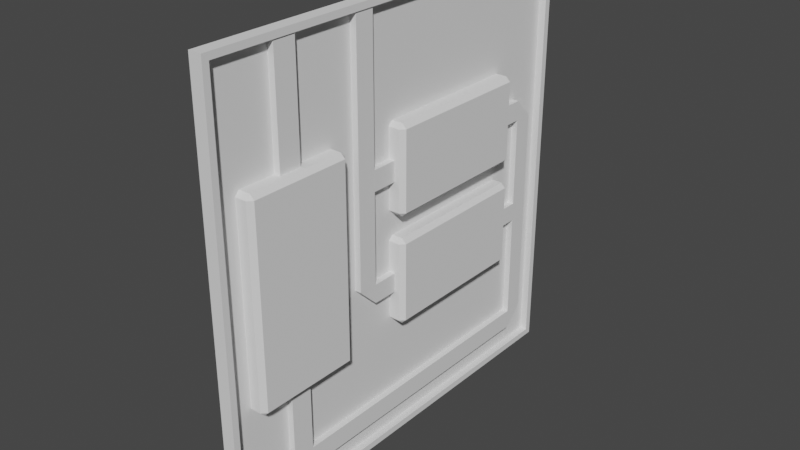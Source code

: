 # Source: Circuit_-_lvlTwo.blend  (saved by Blender 3.2.14; exported with 4.5.12 LTS)
import bpy
from mathutils import Matrix  # noqa: F401  (used for matrix-valued properties, if any)

bpy.ops.wm.read_factory_settings(use_empty=True)
scene = bpy.context.scene
scene.name = 'Scene'

# ---- collections
col_collection = bpy.data.collections.new('Collection'); scene.collection.children.link(col_collection)

# ---- world
world_world = bpy.data.worlds.new('World'); scene.world = world_world
world_world.use_nodes = True; world_world.node_tree.nodes.clear()
_N = world_world.node_tree.nodes; _L = world_world.node_tree.links
n0 = _N.new('ShaderNodeOutputWorld'); n0.name = 'World Output'; n0.location = (300, 300)
n1 = _N.new('ShaderNodeBackground'); n1.name = 'Background'; n1.location = (10, 300)
n1.inputs[0].default_value = (0.05088, 0.05088, 0.05088, 1.0)
_L.new(n1.outputs[0], n0.inputs[0])
n0.is_active_output = True
world_world.color = (0.05088, 0.05088, 0.05088)
world_world.use_sun_shadow = False
world_world.sun_shadow_jitter_overblur = 0.0

# ---- meshes
me_cube_008 = bpy.data.meshes.new('Cube.008')
me_cube_008.from_pydata([(-1.0, -0.97, -0.97), (-1.0, -0.97, 0.97), (-1.0, 0.97, -0.97), (-1.0, 0.97, 0.97), (2.429, -0.97, -0.97), (2.429, -0.97, 0.97), (2.429, 0.97, -0.97), (2.429, 0.97, 0.97), (2.429, 1.0, 1.0), (2.429, 1.0, -1.0), (2.429, -1.0, -1.0), (2.429, -1.0, 1.0), (-1.0, 1.0, -1.0), (-1.0, -1.0, -1.0), (-1.0, -1.0, 1.0), (-1.0, 1.0, 1.0), (-0.4286, 0.97, 0.97), (-0.4286, 0.97, -0.97), (-0.4286, -0.97, -0.97), (-0.4286, -0.97, 0.97), (0.4286, 0.97, -0.97), (0.4286, -0.97, -0.97), (0.4286, -0.97, 0.97), (0.4286, 0.97, 0.97)], [], [(0, 1, 22, 21), (12, 15, 8, 9), (7, 5, 19, 16), (10, 11, 14, 13), (12, 9, 10, 13), (8, 15, 14, 11), (7, 6, 9, 8), (6, 4, 10, 9), (5, 7, 8, 11), (4, 5, 11, 10), (0, 2, 12, 13), (1, 0, 13, 14), (3, 1, 14, 15), (2, 3, 15, 12), (17, 16, 19, 18), (6, 7, 16, 17), (5, 4, 18, 19), (4, 6, 17, 18), (21, 22, 23, 20), (1, 3, 23, 22), (2, 0, 21, 20), (3, 2, 20, 23)])
_uv = me_cube_008.uv_layers.new(name='UVMap')
_uv.uv.foreach_set('vector', [0.3787, 0.00375, 0.6213, 0.00375, 0.6213, 0.00375, 0.3787, 0.00375, 0.375, 0.25, 0.625, 0.25, 0.625, 0.5, 0.375, 0.5, 0.6213, 0.5038, 0.6213, 0.7463, 0.6213, 0.7463, 0.6213, 0.5038, 0.375, 0.75, 0.625, 0.75, 0.625, 1.0, 0.375, 1.0, 0.125, 0.5, 0.375, 0.5, 0.375, 0.75, 0.125, 0.75, 0.625, 0.5, 0.875, 0.5, 0.875, 0.75, 0.625, 0.75, 0.6213, 0.5038, 0.3787, 0.5038, 0.375, 0.5, 0.625, 0.5, 0.3787, 0.5038, 0.3787, 0.7462, 0.375, 0.75, 0.375, 0.5, 0.6213, 0.7463, 0.6213, 0.5038, 0.625, 0.5, 0.625, 0.75, 0.3787, 0.7462, 0.6213, 0.7463, 0.625, 0.75, 0.375, 0.75, 0.3787, 0.00375, 0.3787, 0.2463, 0.375, 0.25, 0.375, 0.0, 0.6213, 0.00375, 0.3787, 0.00375, 0.375, 0.0, 0.625, 0.0, 0.6213, 0.2463, 0.6213, 0.00375, 0.625, 0.0, 0.625, 0.25, 0.3787, 0.2463, 0.6213, 0.2463, 0.625, 0.25, 0.375, 0.25, 0.3787, 0.5038, 0.6213, 0.5038, 0.6213, 0.7463, 0.3787, 0.7462, 0.3787, 0.5038, 0.6213, 0.5038, 0.6213, 0.5038, 0.3787, 0.5038, 0.6213, 0.7463, 0.3787, 0.7462, 0.3787, 0.7462, 0.6213, 0.7463, 0.3787, 0.7462, 0.3787, 0.5038, 0.3787, 0.5038, 0.3787, 0.7462, 0.3787, 0.00375, 0.6213, 0.00375, 0.6213, 0.2463, 0.3787, 0.2463, 0.6213, 0.00375, 0.6213, 0.2463, 0.6213, 0.2463, 0.6213, 0.00375, 0.3787, 0.2463, 0.3787, 0.00375, 0.3787, 0.00375, 0.3787, 0.2463, 0.6213, 0.2463, 0.3787, 0.2463, 0.3787, 0.2463, 0.6213, 0.2463])
me_cube_008.update()
me_cube_019 = bpy.data.meshes.new('Cube.019')
me_cube_019.from_pydata([(-0.5495, 3.994, -4.949), (-0.5495, 3.994, 2.055), (-0.5495, 4.403, -5.319), (-0.5495, 4.403, 2.055), (-0.294, 3.994, -4.949), (-0.294, 3.994, 2.055), (-0.294, 4.403, -5.319), (-0.294, 4.403, 2.055), (-0.5495, 3.994, -1.632), (-0.5495, 4.403, -1.632), (-0.294, 4.403, -1.632), (-0.294, 3.994, -1.632), (-0.5495, 4.403, -4.95), (-0.294, 4.403, -4.95), (-0.294, 3.994, -4.95), (-0.5495, 3.994, -4.95), (-0.5495, 10.3, -4.95), (-0.5495, 10.3, -4.949), (-0.294, 10.3, -4.949), (-0.294, 10.3, -4.95), (-0.5495, 9.938, -5.319), (-0.294, 9.938, -5.319), (-0.5495, 9.938, -4.95), (-0.294, 9.938, -4.95), (-0.5495, 10.3, -0.916), (-0.294, 10.3, -0.916), (-0.5495, 9.938, -0.5414), (-0.294, 9.938, -0.5414), (-0.5495, 10.3, -0.9161), (-0.294, 10.3, -0.9161), (-0.5495, 9.938, -0.9161), (-0.294, 9.938, -0.9161), (-0.294, 10.3, -2.762), (-0.5495, 10.3, -2.762), (-0.5495, 9.938, -2.941), (-0.294, 9.938, -2.941), (-0.5495, 10.3, -2.762), (-0.5495, 9.938, -2.592), (-0.294, 9.938, -2.592), (-0.294, 10.3, -2.762), (-0.294, 6.005, -0.5414), (-0.5495, 6.005, -0.5414), (-0.5495, 6.005, -0.9161), (-0.294, 6.005, -0.9161), (-0.294, 5.638, -2.59), (-0.5495, 5.638, -2.59), (-0.5495, 5.638, -2.592), (-0.294, 5.638, -2.592), (-0.294, 6.003, -2.592), (-0.294, 6.003, -2.941), (-0.5495, 6.003, -2.941), (-0.5495, 6.003, -2.592), (-0.294, 5.638, 2.13), (-0.5495, 5.638, 2.13), (-0.294, 6.003, 2.13), (-0.5495, 6.003, 2.13), (-0.294, 6.003, -0.5403), (-0.294, 5.638, -0.7282), (-0.5495, 5.638, -0.5403), (-0.5495, 6.003, -0.5403), (-0.294, 5.638, -0.7282), (-0.5495, 6.003, -0.9161), (-0.294, 6.003, -0.9161), (-0.5495, 5.638, -0.9161)], [], [(8, 1, 3, 9), (9, 3, 7, 10), (10, 7, 5, 11), (11, 5, 1, 8), (2, 6, 4, 0), (7, 3, 1, 5), (14, 11, 8, 15), (13, 10, 11, 14), (12, 9, 10, 13), (15, 8, 9, 12), (0, 15, 12, 2), (21, 20, 17, 18), (6, 13, 14, 4), (4, 14, 15, 0), (17, 16, 19, 18), (20, 22, 16, 17), (29, 28, 24, 25), (23, 21, 18, 19), (13, 6, 21, 23), (12, 13, 23, 22), (2, 12, 22, 20), (6, 2, 20, 21), (26, 27, 25, 24), (28, 30, 26, 24), (26, 30, 42, 41), (31, 29, 25, 27), (38, 39, 29, 31), (37, 38, 31, 30), (36, 37, 30, 28), (39, 36, 28, 29), (19, 16, 33, 32), (16, 22, 34, 33), (22, 23, 35, 34), (23, 19, 32, 35), (32, 33, 36, 39), (33, 34, 37, 36), (49, 48, 47, 44), (35, 32, 39, 38), (42, 43, 40, 41), (30, 31, 43, 42), (31, 27, 40, 43), (27, 26, 41, 40), (45, 44, 47, 46), (50, 49, 44, 45), (51, 50, 45, 46), (57, 56, 54, 52), (38, 37, 51, 48), (37, 34, 50, 51), (34, 35, 49, 50), (35, 38, 48, 49), (54, 55, 53, 52), (59, 58, 53, 55), (58, 57, 52, 53), (56, 59, 55, 54), (62, 61, 59, 56), (63, 60, 57, 58), (61, 63, 58, 59), (60, 62, 56, 57), (47, 48, 62, 60), (51, 46, 63, 61), (46, 47, 60, 63), (48, 51, 61, 62)])
_uv = me_cube_019.uv_layers.new(name='UVMap')
_uv.uv.foreach_set('vector', [0.5, 0.0, 0.625, 0.0, 0.625, 0.25, 0.5, 0.25, 0.5, 0.25, 0.625, 0.25, 0.625, 0.5, 0.5, 0.5, 0.5, 0.5, 0.625, 0.5, 0.625, 0.75, 0.5, 0.75, 0.5, 0.75, 0.625, 0.75, 0.625, 1.0, 0.5, 1.0, 0.125, 0.5, 0.375, 0.5, 0.375, 0.75, 0.125, 0.75, 0.625, 0.5, 0.875, 0.5, 0.875, 0.75, 0.625, 0.75, 0.3875, 0.75, 0.5, 0.75, 0.5, 1.0, 0.3875, 1.0, 0.3875, 0.5, 0.5, 0.5, 0.5, 0.75, 0.3875, 0.75, 0.3875, 0.25, 0.5, 0.25, 0.5, 0.5, 0.3875, 0.5, 0.3875, 0.0, 0.5, 0.0, 0.5, 0.25, 0.3875, 0.25, 0.375, 0.0, 0.3875, 0.0, 0.3875, 0.25, 0.375, 0.25, 0.375, 0.5, 0.125, 0.5, 0.125, 0.5, 0.375, 0.5, 0.375, 0.5, 0.3875, 0.5, 0.3875, 0.75, 0.375, 0.75, 0.375, 0.75, 0.3875, 0.75, 0.3875, 1.0, 0.375, 1.0, 0.375, 0.25, 0.3875, 0.25, 0.3875, 0.5, 0.375, 0.5, 0.375, 0.25, 0.3875, 0.25, 0.3875, 0.25, 0.375, 0.25, 0.3875, 0.5, 0.3875, 0.25, 0.3875, 0.25, 0.3875, 0.5, 0.3875, 0.5, 0.375, 0.5, 0.375, 0.5, 0.3875, 0.5, 0.3875, 0.5, 0.375, 0.5, 0.375, 0.5, 0.3875, 0.5, 0.3875, 0.25, 0.3875, 0.5, 0.3875, 0.5, 0.3875, 0.25, 0.375, 0.25, 0.3875, 0.25, 0.3875, 0.25, 0.375, 0.25, 0.375, 0.5, 0.125, 0.5, 0.125, 0.5, 0.375, 0.5, 0.3875, 0.25, 0.3875, 0.5, 0.3875, 0.5, 0.3875, 0.25, 0.3875, 0.25, 0.3875, 0.25, 0.3875, 0.25, 0.3875, 0.25, 0.3875, 0.25, 0.3875, 0.25, 0.3875, 0.25, 0.3875, 0.25, 0.3875, 0.5, 0.3875, 0.5, 0.3875, 0.5, 0.3875, 0.5, 0.3875, 0.5, 0.3875, 0.5, 0.3875, 0.5, 0.3875, 0.5, 0.3875, 0.25, 0.3875, 0.5, 0.3875, 0.5, 0.3875, 0.25, 0.3875, 0.25, 0.3875, 0.25, 0.3875, 0.25, 0.3875, 0.25, 0.3875, 0.5, 0.3875, 0.25, 0.3875, 0.25, 0.3875, 0.5, 0.3875, 0.5, 0.3875, 0.25, 0.3875, 0.25, 0.3875, 0.5, 0.3875, 0.25, 0.3875, 0.25, 0.3875, 0.25, 0.3875, 0.25, 0.3875, 0.25, 0.3875, 0.5, 0.3875, 0.5, 0.3875, 0.25, 0.3875, 0.5, 0.3875, 0.5, 0.3875, 0.5, 0.3875, 0.5, 0.3875, 0.5, 0.3875, 0.25, 0.3875, 0.25, 0.3875, 0.5, 0.3875, 0.25, 0.3875, 0.25, 0.3875, 0.25, 0.3875, 0.25, 0.3875, 0.5, 0.3875, 0.5, 0.3875, 0.5, 0.3875, 0.5, 0.3875, 0.5, 0.3875, 0.5, 0.3875, 0.5, 0.3875, 0.5, 0.3875, 0.25, 0.3875, 0.5, 0.3875, 0.5, 0.3875, 0.25, 0.3875, 0.25, 0.3875, 0.5, 0.3875, 0.5, 0.3875, 0.25, 0.3875, 0.5, 0.3875, 0.5, 0.3875, 0.5, 0.3875, 0.5, 0.3875, 0.5, 0.3875, 0.25, 0.3875, 0.25, 0.3875, 0.5, 0.3875, 0.25, 0.3875, 0.5, 0.3875, 0.5, 0.3875, 0.25, 0.3875, 0.25, 0.3875, 0.5, 0.3875, 0.5, 0.3875, 0.25, 0.3875, 0.25, 0.3875, 0.25, 0.3875, 0.25, 0.3875, 0.25, 0.3875, 0.5, 0.3875, 0.5, 0.3875, 0.5, 0.3875, 0.5, 0.3875, 0.5, 0.3875, 0.25, 0.3875, 0.25, 0.3875, 0.5, 0.3875, 0.25, 0.3875, 0.25, 0.3875, 0.25, 0.3875, 0.25, 0.3875, 0.25, 0.3875, 0.5, 0.3875, 0.5, 0.3875, 0.25, 0.3875, 0.5, 0.3875, 0.5, 0.3875, 0.5, 0.3875, 0.5, 0.3875, 0.5, 0.3875, 0.25, 0.3875, 0.25, 0.3875, 0.5, 0.3875, 0.25, 0.3875, 0.25, 0.3875, 0.25, 0.3875, 0.25, 0.3875, 0.25, 0.3875, 0.5, 0.3875, 0.5, 0.3875, 0.25, 0.3875, 0.5, 0.3875, 0.25, 0.3875, 0.25, 0.3875, 0.5, 0.3875, 0.5, 0.3875, 0.25, 0.3875, 0.25, 0.3875, 0.5, 0.3875, 0.25, 0.3875, 0.5, 0.3875, 0.5, 0.3875, 0.25, 0.3875, 0.25, 0.3875, 0.25, 0.3875, 0.25, 0.3875, 0.25, 0.3875, 0.5, 0.3875, 0.5, 0.3875, 0.5, 0.3875, 0.5, 0.3875, 0.5, 0.3875, 0.5, 0.3875, 0.5, 0.3875, 0.5, 0.3875, 0.25, 0.3875, 0.25, 0.3875, 0.25, 0.3875, 0.25, 0.3875, 0.25, 0.3875, 0.5, 0.3875, 0.5, 0.3875, 0.25, 0.3875, 0.5, 0.3875, 0.25, 0.3875, 0.25, 0.3875, 0.5])
me_cube_019.use_remesh_fix_poles = True
me_cube_019.use_remesh_preserve_attributes = False
me_cube_019.use_mirror_vertex_groups = False
me_cube_019.update()
me_cube_020 = bpy.data.meshes.new('Cube.020')
me_cube_020.from_pydata([(-0.9158, -0.9158, -1.829), (-0.9158, -1.0, -1.744), (-1.0, -0.9158, -1.744), (-0.9158, -1.0, 1.8), (-0.9158, -0.9158, 1.884), (-1.0, -0.9158, 1.8), (-0.9158, 0.9158, -1.829), (-1.0, 0.9158, -1.744), (-0.9158, 1.0, -1.744), (-0.9158, 0.9158, 1.884), (-0.9158, 1.0, 1.8), (-1.0, 0.9158, 1.8), (-0.5396, -0.9158, -1.829), (-0.4553, -0.9158, -1.744), (-0.5396, -1.0, -1.744), (-0.5396, -0.9158, 1.884), (-0.5396, -1.0, 1.8), (-0.4553, -0.9158, 1.8), (-0.5396, 0.9158, -1.829), (-0.5396, 1.0, -1.744), (-0.4553, 0.9158, -1.744), (-0.5396, 0.9158, 1.884), (-0.4553, 0.9158, 1.8), (-0.5396, 1.0, 1.8)], [], [(14, 16, 3, 1), (20, 22, 17, 13), (21, 9, 4, 15), (2, 5, 11, 7), (8, 10, 23, 19), (0, 1, 2), (3, 4, 5), (6, 7, 8), (9, 10, 11), (12, 13, 14), (15, 16, 17), (18, 19, 20), (21, 22, 23), (6, 0, 2, 7), (1, 3, 5, 2), (4, 9, 11, 5), (10, 8, 7, 11), (18, 6, 8, 19), (9, 21, 23, 10), (22, 20, 19, 23), (12, 18, 20, 13), (21, 15, 17, 22), (16, 14, 13, 17), (0, 12, 14, 1), (15, 4, 3, 16), (6, 18, 12, 0)])
_uv = me_cube_020.uv_layers.new(name='UVMap')
_uv.uv.foreach_set('vector', [0.3807, 0.7887, 0.6193, 0.7887, 0.6193, 0.9613, 0.3807, 0.9613, 0.3807, 0.5105, 0.6193, 0.5105, 0.6193, 0.7395, 0.3807, 0.7395, 0.6637, 0.5105, 0.8363, 0.5105, 0.8363, 0.7395, 0.6637, 0.7395, 0.3807, 0.01053, 0.6193, 0.01053, 0.6193, 0.2395, 0.3807, 0.2395, 0.3807, 0.2887, 0.6193, 0.2887, 0.6193, 0.4613, 0.3807, 0.4613, 0.1637, 0.7395, 0.1637, 0.75, 0.125, 0.7395, 0.6193, 0.9613, 0.625, 0.9613, 0.6193, 1.0, 0.1637, 0.5105, 0.125, 0.5105, 0.1637, 0.5, 0.625, 0.2887, 0.6193, 0.2887, 0.6193, 0.25, 0.3363, 0.7395, 0.375, 0.7395, 0.3363, 0.75, 0.625, 0.7887, 0.6193, 0.7887, 0.6193, 0.75, 0.3363, 0.5105, 0.3363, 0.5, 0.375, 0.5105, 0.625, 0.4613, 0.6193, 0.5, 0.6193, 0.4613, 0.1637, 0.5105, 0.1637, 0.7395, 0.125, 0.7395, 0.125, 0.5105, 0.3807, 0.9613, 0.6193, 0.9613, 0.6193, 1.0, 0.3807, 1.0, 0.8363, 0.7395, 0.8363, 0.5105, 0.875, 0.5105, 0.875, 0.7395, 0.6193, 0.2887, 0.3807, 0.2887, 0.3807, 0.2395, 0.6193, 0.2395, 0.3363, 0.5105, 0.1637, 0.5105, 0.1637, 0.5, 0.3363, 0.5, 0.625, 0.2887, 0.625, 0.4613, 0.6193, 0.4613, 0.6193, 0.2887, 0.6193, 0.5105, 0.3807, 0.5105, 0.3807, 0.4613, 0.6193, 0.4613, 0.3363, 0.7395, 0.3363, 0.5105, 0.3807, 0.5105, 0.3807, 0.7395, 0.6637, 0.5105, 0.6637, 0.7395, 0.6193, 0.7395, 0.6193, 0.5105, 0.6193, 0.7887, 0.3807, 0.7887, 0.3807, 0.7395, 0.6193, 0.7395, 0.1637, 0.7395, 0.3363, 0.7395, 0.3363, 0.75, 0.1637, 0.75, 0.625, 0.7887, 0.625, 0.9613, 0.6193, 0.9613, 0.6193, 0.7887, 0.1637, 0.5105, 0.3363, 0.5105, 0.3363, 0.7395, 0.1637, 0.7395])
me_cube_020.update()
me_cube_022 = bpy.data.meshes.new('Cube.022')
me_cube_022.from_pydata([(-0.9158, -0.9158, -1.1), (-0.9158, -1.0, -1.016), (-1.0, -0.9158, -1.016), (-0.9158, -1.0, 1.8), (-0.9158, -0.9158, 1.884), (-1.0, -0.9158, 1.8), (-0.9158, 0.5455, -1.1), (-1.0, 0.5455, -1.016), (-0.9158, 0.6298, -1.016), (-0.9158, 0.5455, 1.884), (-0.9158, 0.6298, 1.8), (-1.0, 0.5455, 1.8), (-0.5396, -0.9158, -1.1), (-0.4553, -0.9158, -1.016), (-0.5396, -1.0, -1.016), (-0.5396, -0.9158, 1.884), (-0.5396, -1.0, 1.8), (-0.4553, -0.9158, 1.8), (-0.5396, 0.5455, -1.1), (-0.5396, 0.6298, -1.016), (-0.4553, 0.5455, -1.016), (-0.5396, 0.5455, 1.884), (-0.4553, 0.5455, 1.8), (-0.5396, 0.6298, 1.8)], [], [(14, 16, 3, 1), (20, 22, 17, 13), (21, 9, 4, 15), (2, 5, 11, 7), (8, 10, 23, 19), (0, 1, 2), (3, 4, 5), (6, 7, 8), (9, 10, 11), (12, 13, 14), (15, 16, 17), (18, 19, 20), (21, 22, 23), (6, 0, 2, 7), (1, 3, 5, 2), (4, 9, 11, 5), (10, 8, 7, 11), (18, 6, 8, 19), (9, 21, 23, 10), (22, 20, 19, 23), (12, 18, 20, 13), (21, 15, 17, 22), (16, 14, 13, 17), (0, 12, 14, 1), (15, 4, 3, 16), (6, 18, 12, 0)])
_uv = me_cube_022.uv_layers.new(name='UVMap')
_uv.uv.foreach_set('vector', [0.3807, 0.7887, 0.6193, 0.7887, 0.6193, 0.9613, 0.3807, 0.9613, 0.3807, 0.5105, 0.6193, 0.5105, 0.6193, 0.7395, 0.3807, 0.7395, 0.6637, 0.5105, 0.8363, 0.5105, 0.8363, 0.7395, 0.6637, 0.7395, 0.3807, 0.01053, 0.6193, 0.01053, 0.6193, 0.2395, 0.3807, 0.2395, 0.3807, 0.2887, 0.6193, 0.2887, 0.6193, 0.4613, 0.3807, 0.4613, 0.1637, 0.7395, 0.1637, 0.75, 0.125, 0.7395, 0.6193, 0.9613, 0.625, 0.9613, 0.6193, 1.0, 0.1637, 0.5105, 0.125, 0.5105, 0.1637, 0.5, 0.625, 0.2887, 0.6193, 0.2887, 0.6193, 0.25, 0.3363, 0.7395, 0.375, 0.7395, 0.3363, 0.75, 0.625, 0.7887, 0.6193, 0.7887, 0.6193, 0.75, 0.3363, 0.5105, 0.3363, 0.5, 0.375, 0.5105, 0.625, 0.4613, 0.6193, 0.5, 0.6193, 0.4613, 0.1637, 0.5105, 0.1637, 0.7395, 0.125, 0.7395, 0.125, 0.5105, 0.3807, 0.9613, 0.6193, 0.9613, 0.6193, 1.0, 0.3807, 1.0, 0.8363, 0.7395, 0.8363, 0.5105, 0.875, 0.5105, 0.875, 0.7395, 0.6193, 0.2887, 0.3807, 0.2887, 0.3807, 0.2395, 0.6193, 0.2395, 0.3363, 0.5105, 0.1637, 0.5105, 0.1637, 0.5, 0.3363, 0.5, 0.625, 0.2887, 0.625, 0.4613, 0.6193, 0.4613, 0.6193, 0.2887, 0.6193, 0.5105, 0.3807, 0.5105, 0.3807, 0.4613, 0.6193, 0.4613, 0.3363, 0.7395, 0.3363, 0.5105, 0.3807, 0.5105, 0.3807, 0.7395, 0.6637, 0.5105, 0.6637, 0.7395, 0.6193, 0.7395, 0.6193, 0.5105, 0.6193, 0.7887, 0.3807, 0.7887, 0.3807, 0.7395, 0.6193, 0.7395, 0.1637, 0.7395, 0.3363, 0.7395, 0.3363, 0.75, 0.1637, 0.75, 0.625, 0.7887, 0.625, 0.9613, 0.6193, 0.9613, 0.6193, 0.7887, 0.1637, 0.5105, 0.3363, 0.5105, 0.3363, 0.7395, 0.1637, 0.7395])
me_cube_022.update()
me_cube_023 = bpy.data.meshes.new('Cube.023')
me_cube_023.from_pydata([(-0.9158, -0.9158, -1.1), (-0.9158, -1.0, -1.016), (-1.0, -0.9158, -1.016), (-0.9158, -1.0, 1.8), (-0.9158, -0.9158, 1.884), (-1.0, -0.9158, 1.8), (-0.9158, 0.5455, -1.1), (-1.0, 0.5455, -1.016), (-0.9158, 0.6298, -1.016), (-0.9158, 0.5455, 1.884), (-0.9158, 0.6298, 1.8), (-1.0, 0.5455, 1.8), (-0.5396, -0.9158, -1.1), (-0.4553, -0.9158, -1.016), (-0.5396, -1.0, -1.016), (-0.5396, -0.9158, 1.884), (-0.5396, -1.0, 1.8), (-0.4553, -0.9158, 1.8), (-0.5396, 0.5455, -1.1), (-0.5396, 0.6298, -1.016), (-0.4553, 0.5455, -1.016), (-0.5396, 0.5455, 1.884), (-0.4553, 0.5455, 1.8), (-0.5396, 0.6298, 1.8)], [], [(14, 16, 3, 1), (20, 22, 17, 13), (21, 9, 4, 15), (2, 5, 11, 7), (8, 10, 23, 19), (0, 1, 2), (3, 4, 5), (6, 7, 8), (9, 10, 11), (12, 13, 14), (15, 16, 17), (18, 19, 20), (21, 22, 23), (6, 0, 2, 7), (1, 3, 5, 2), (4, 9, 11, 5), (10, 8, 7, 11), (18, 6, 8, 19), (9, 21, 23, 10), (22, 20, 19, 23), (12, 18, 20, 13), (21, 15, 17, 22), (16, 14, 13, 17), (0, 12, 14, 1), (15, 4, 3, 16), (6, 18, 12, 0)])
_uv = me_cube_023.uv_layers.new(name='UVMap')
_uv.uv.foreach_set('vector', [0.3807, 0.7887, 0.6193, 0.7887, 0.6193, 0.9613, 0.3807, 0.9613, 0.3807, 0.5105, 0.6193, 0.5105, 0.6193, 0.7395, 0.3807, 0.7395, 0.6637, 0.5105, 0.8363, 0.5105, 0.8363, 0.7395, 0.6637, 0.7395, 0.3807, 0.01053, 0.6193, 0.01053, 0.6193, 0.2395, 0.3807, 0.2395, 0.3807, 0.2887, 0.6193, 0.2887, 0.6193, 0.4613, 0.3807, 0.4613, 0.1637, 0.7395, 0.1637, 0.75, 0.125, 0.7395, 0.6193, 0.9613, 0.625, 0.9613, 0.6193, 1.0, 0.1637, 0.5105, 0.125, 0.5105, 0.1637, 0.5, 0.625, 0.2887, 0.6193, 0.2887, 0.6193, 0.25, 0.3363, 0.7395, 0.375, 0.7395, 0.3363, 0.75, 0.625, 0.7887, 0.6193, 0.7887, 0.6193, 0.75, 0.3363, 0.5105, 0.3363, 0.5, 0.375, 0.5105, 0.625, 0.4613, 0.6193, 0.5, 0.6193, 0.4613, 0.1637, 0.5105, 0.1637, 0.7395, 0.125, 0.7395, 0.125, 0.5105, 0.3807, 0.9613, 0.6193, 0.9613, 0.6193, 1.0, 0.3807, 1.0, 0.8363, 0.7395, 0.8363, 0.5105, 0.875, 0.5105, 0.875, 0.7395, 0.6193, 0.2887, 0.3807, 0.2887, 0.3807, 0.2395, 0.6193, 0.2395, 0.3363, 0.5105, 0.1637, 0.5105, 0.1637, 0.5, 0.3363, 0.5, 0.625, 0.2887, 0.625, 0.4613, 0.6193, 0.4613, 0.6193, 0.2887, 0.6193, 0.5105, 0.3807, 0.5105, 0.3807, 0.4613, 0.6193, 0.4613, 0.3363, 0.7395, 0.3363, 0.5105, 0.3807, 0.5105, 0.3807, 0.7395, 0.6637, 0.5105, 0.6637, 0.7395, 0.6193, 0.7395, 0.6193, 0.5105, 0.6193, 0.7887, 0.3807, 0.7887, 0.3807, 0.7395, 0.6193, 0.7395, 0.1637, 0.7395, 0.3363, 0.7395, 0.3363, 0.75, 0.1637, 0.75, 0.625, 0.7887, 0.625, 0.9613, 0.6193, 0.9613, 0.6193, 0.7887, 0.1637, 0.5105, 0.3363, 0.5105, 0.3363, 0.7395, 0.1637, 0.7395])
me_cube_023.update()

# ---- objects
ob_cube = bpy.data.objects.new('Cube', me_cube_008)
ob_wire1___ind_001 = bpy.data.objects.new('Wire1 - Ind.001', me_cube_019)
ob_cube_001 = bpy.data.objects.new('Cube.001', me_cube_020)
ob_cube_002 = bpy.data.objects.new('Cube.002', me_cube_022)
ob_cube_003 = bpy.data.objects.new('Cube.003', me_cube_023)

# ---- transforms, parenting, visibility, modifiers, constraints
ob_cube.location = (0.0, 21.42, 0.0)
ob_cube.scale = (0.07, 4.0, 4.0)
ob_wire1___ind_001.location = (0.4423, 14.68, 1.819)
ob_wire1___ind_001.lineart.crease_threshold = 0.0
ob_cube_001.location = (0.775, 18.92, 0.0)
ob_cube_002.location = (0.775, 23.05, -0.7448)
ob_cube_002.rotation_euler = (1.571, 0.0, 0.0)
ob_cube_003.location = (0.775, 23.05, 1.282)
ob_cube_003.rotation_euler = (1.571, 0.0, 0.0)

# ---- collection membership
col_collection.objects.link(ob_cube)
col_collection.objects.link(ob_wire1___ind_001)
col_collection.objects.link(ob_cube_001)
col_collection.objects.link(ob_cube_002)
col_collection.objects.link(ob_cube_003)

# ---- scene / render settings (as saved in the file)
scene.frame_start = 1; scene.frame_end = 250; scene.frame_set(178)
scene.render.engine = 'BLENDER_EEVEE_NEXT'
scene.cycles.use_denoising = False
scene.cycles.samples = 128
scene.cycles.sampling_pattern = 'TABULATED_SOBOL'
scene.cycles.use_adaptive_sampling = False
scene.cycles.use_light_tree = False
scene.view_settings.view_transform = 'Filmic'
bpy.context.view_layer.update()

# ---- added for rendering (the .blend has no active camera and no usable light): camera, sun
cam_auto = bpy.data.cameras.new('AutoCamera')
cam_auto.lens = 50.0
cam_auto.sensor_width = 36.0
cam_auto.clip_end = 1000.0
ob_auto_camera = bpy.data.objects.new('AutoCamera', cam_auto)
scene.collection.objects.link(ob_auto_camera)
ob_auto_camera.location = (10.5272, 8.846, 8.38388)
ob_auto_camera.rotation_euler = (1.09748, -7.21219e-08, 0.694738)
scene.camera = ob_auto_camera
light_auto_sun = bpy.data.lights.new('AutoSun', 'SUN')
light_auto_sun.energy = 3.0
light_auto_sun.angle = 0.0523599
ob_auto_sun = bpy.data.objects.new('AutoSun', light_auto_sun)
scene.collection.objects.link(ob_auto_sun)
ob_auto_sun.rotation_euler = (0.872665, 0.174533, 0.523599)
bpy.context.view_layer.update()
